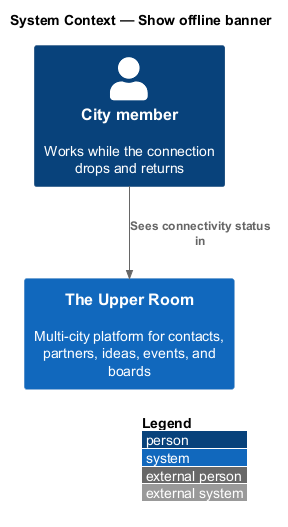

The diagram above was rendered by PlantUML. Its source (embedded in the PNG):
@startuml
!include <C4/C4_Context>
LAYOUT_WITH_LEGEND()
title System Context — Show offline banner

Person(member, "City member", "Works while the connection drops and returns")
System(upperRoom, "The Upper Room", "Multi-city platform for contacts, partners, ideas, events, and boards")

Rel(member, upperRoom, "Sees connectivity status in")
@enduml